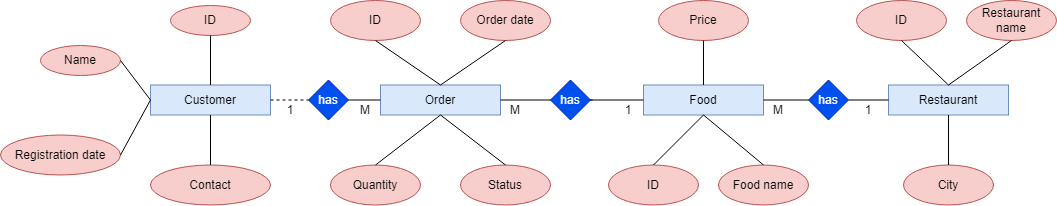

The diagram above was exported from draw.io. Its source (the exported page's mxGraphModel, read from the mxfile embedded in the PNG):
<mxGraphModel dx="2735" dy="541" grid="1" gridSize="10" guides="1" tooltips="1" connect="1" arrows="1" fold="1" page="1" pageScale="1" pageWidth="850" pageHeight="1100" math="0" shadow="0">
  <root>
    <mxCell id="0" />
    <mxCell id="1" parent="0" />
    <mxCell id="f0VAaOzLDaybiAmr87k3-24" value="Customer" style="rounded=0;whiteSpace=wrap;html=1;fillColor=#dae8fc;strokeColor=#6c8ebf;" parent="1" vertex="1">
      <mxGeometry x="-1008" y="329.5" width="120" height="30" as="geometry" />
    </mxCell>
    <mxCell id="f0VAaOzLDaybiAmr87k3-25" value="Name" style="ellipse;whiteSpace=wrap;html=1;fillColor=#f8cecc;strokeColor=#b85450;" parent="1" vertex="1">
      <mxGeometry x="-1118" y="290" width="80" height="30" as="geometry" />
    </mxCell>
    <mxCell id="f0VAaOzLDaybiAmr87k3-26" value="ID" style="ellipse;whiteSpace=wrap;html=1;fillColor=#f8cecc;strokeColor=#b85450;" parent="1" vertex="1">
      <mxGeometry x="-988" y="250" width="80" height="30" as="geometry" />
    </mxCell>
    <mxCell id="f0VAaOzLDaybiAmr87k3-27" value="Registration date" style="ellipse;whiteSpace=wrap;html=1;fillColor=#f8cecc;strokeColor=#b85450;" parent="1" vertex="1">
      <mxGeometry x="-1158" y="379.5" width="120" height="40" as="geometry" />
    </mxCell>
    <mxCell id="f0VAaOzLDaybiAmr87k3-28" value="Order" style="rounded=0;whiteSpace=wrap;html=1;fillColor=#dae8fc;strokeColor=#6c8ebf;" parent="1" vertex="1">
      <mxGeometry x="-778" y="329.5" width="120" height="30" as="geometry" />
    </mxCell>
    <mxCell id="f0VAaOzLDaybiAmr87k3-29" value="Order date" style="ellipse;whiteSpace=wrap;html=1;fillColor=#f8cecc;strokeColor=#b85450;" parent="1" vertex="1">
      <mxGeometry x="-698" y="245" width="90" height="40" as="geometry" />
    </mxCell>
    <mxCell id="f0VAaOzLDaybiAmr87k3-30" value="ID" style="ellipse;whiteSpace=wrap;html=1;fillColor=#f8cecc;strokeColor=#b85450;" parent="1" vertex="1">
      <mxGeometry x="-828" y="245" width="90" height="40" as="geometry" />
    </mxCell>
    <mxCell id="f0VAaOzLDaybiAmr87k3-31" value="Quantity" style="ellipse;whiteSpace=wrap;html=1;fillColor=#f8cecc;strokeColor=#b85450;" parent="1" vertex="1">
      <mxGeometry x="-828" y="409.5" width="90" height="40" as="geometry" />
    </mxCell>
    <mxCell id="f0VAaOzLDaybiAmr87k3-35" value="Food" style="rounded=0;whiteSpace=wrap;html=1;fillColor=#dae8fc;strokeColor=#6c8ebf;" parent="1" vertex="1">
      <mxGeometry x="-515" y="329.5" width="120" height="30" as="geometry" />
    </mxCell>
    <mxCell id="f0VAaOzLDaybiAmr87k3-36" value="ID" style="ellipse;whiteSpace=wrap;html=1;fillColor=#f8cecc;strokeColor=#b85450;" parent="1" vertex="1">
      <mxGeometry x="-550" y="409.5" width="90" height="40" as="geometry" />
    </mxCell>
    <mxCell id="f0VAaOzLDaybiAmr87k3-37" value="Food name" style="ellipse;whiteSpace=wrap;html=1;fillColor=#f8cecc;strokeColor=#b85450;" parent="1" vertex="1">
      <mxGeometry x="-440" y="409.5" width="90" height="40" as="geometry" />
    </mxCell>
    <mxCell id="f0VAaOzLDaybiAmr87k3-38" value="Price" style="ellipse;whiteSpace=wrap;html=1;fillColor=#f8cecc;strokeColor=#b85450;" parent="1" vertex="1">
      <mxGeometry x="-500" y="245" width="90" height="40" as="geometry" />
    </mxCell>
    <mxCell id="f0VAaOzLDaybiAmr87k3-39" value="Restaurant" style="rounded=0;whiteSpace=wrap;html=1;fillColor=#dae8fc;strokeColor=#6c8ebf;" parent="1" vertex="1">
      <mxGeometry x="-270" y="329.5" width="120" height="30" as="geometry" />
    </mxCell>
    <mxCell id="f0VAaOzLDaybiAmr87k3-40" value="ID" style="ellipse;whiteSpace=wrap;html=1;fillColor=#f8cecc;strokeColor=#b85450;" parent="1" vertex="1">
      <mxGeometry x="-302" y="245" width="90" height="40" as="geometry" />
    </mxCell>
    <mxCell id="f0VAaOzLDaybiAmr87k3-41" value="Restaurant name" style="ellipse;whiteSpace=wrap;html=1;fillColor=#f8cecc;strokeColor=#b85450;" parent="1" vertex="1">
      <mxGeometry x="-192" y="245" width="90" height="40" as="geometry" />
    </mxCell>
    <mxCell id="f0VAaOzLDaybiAmr87k3-42" value="has" style="rhombus;whiteSpace=wrap;html=1;fillColor=#0050ef;fontColor=#ffffff;strokeColor=#001DBC;" parent="1" vertex="1">
      <mxGeometry x="-350" y="324.5" width="40" height="40" as="geometry" />
    </mxCell>
    <mxCell id="f0VAaOzLDaybiAmr87k3-43" value="" style="endArrow=none;html=1;rounded=0;entryX=1;entryY=0.5;entryDx=0;entryDy=0;exitX=0;exitY=0.5;exitDx=0;exitDy=0;" parent="1" source="f0VAaOzLDaybiAmr87k3-39" target="f0VAaOzLDaybiAmr87k3-42" edge="1">
      <mxGeometry width="50" height="50" relative="1" as="geometry">
        <mxPoint x="40" y="399.5" as="sourcePoint" />
        <mxPoint x="85" y="434.5" as="targetPoint" />
      </mxGeometry>
    </mxCell>
    <mxCell id="f0VAaOzLDaybiAmr87k3-44" value="" style="endArrow=none;html=1;rounded=0;entryX=0;entryY=0.5;entryDx=0;entryDy=0;exitX=1;exitY=0.5;exitDx=0;exitDy=0;" parent="1" source="f0VAaOzLDaybiAmr87k3-35" target="f0VAaOzLDaybiAmr87k3-42" edge="1">
      <mxGeometry width="50" height="50" relative="1" as="geometry">
        <mxPoint x="-260" y="354.5" as="sourcePoint" />
        <mxPoint x="-300" y="354.5" as="targetPoint" />
      </mxGeometry>
    </mxCell>
    <mxCell id="f0VAaOzLDaybiAmr87k3-45" value="" style="endArrow=none;html=1;rounded=0;entryX=1;entryY=0.5;entryDx=0;entryDy=0;exitX=0;exitY=0.5;exitDx=0;exitDy=0;" parent="1" target="f0VAaOzLDaybiAmr87k3-28" edge="1">
      <mxGeometry width="50" height="50" relative="1" as="geometry">
        <mxPoint x="-566" y="344.5" as="sourcePoint" />
        <mxPoint x="-298" y="354.5" as="targetPoint" />
      </mxGeometry>
    </mxCell>
    <mxCell id="f0VAaOzLDaybiAmr87k3-46" value="" style="endArrow=none;html=1;rounded=0;entryX=0;entryY=0.5;entryDx=0;entryDy=0;exitX=1;exitY=0.5;exitDx=0;exitDy=0;dashed=1;" parent="1" source="f0VAaOzLDaybiAmr87k3-24" target="f0VAaOzLDaybiAmr87k3-65" edge="1">
      <mxGeometry width="50" height="50" relative="1" as="geometry">
        <mxPoint x="-463" y="354.5" as="sourcePoint" />
        <mxPoint x="-648" y="354.5" as="targetPoint" />
      </mxGeometry>
    </mxCell>
    <mxCell id="f0VAaOzLDaybiAmr87k3-47" value="" style="endArrow=none;html=1;rounded=0;entryX=0;entryY=0.5;entryDx=0;entryDy=0;exitX=1;exitY=0.5;exitDx=0;exitDy=0;" parent="1" source="f0VAaOzLDaybiAmr87k3-25" target="f0VAaOzLDaybiAmr87k3-24" edge="1">
      <mxGeometry width="50" height="50" relative="1" as="geometry">
        <mxPoint x="-878" y="354.5" as="sourcePoint" />
        <mxPoint x="-768" y="354.5" as="targetPoint" />
      </mxGeometry>
    </mxCell>
    <mxCell id="f0VAaOzLDaybiAmr87k3-48" value="" style="endArrow=none;html=1;rounded=0;entryX=0.5;entryY=1;entryDx=0;entryDy=0;exitX=0.5;exitY=0;exitDx=0;exitDy=0;" parent="1" source="f0VAaOzLDaybiAmr87k3-24" target="f0VAaOzLDaybiAmr87k3-26" edge="1">
      <mxGeometry width="50" height="50" relative="1" as="geometry">
        <mxPoint x="-1038" y="354.5" as="sourcePoint" />
        <mxPoint x="-1088" y="319.5" as="targetPoint" />
      </mxGeometry>
    </mxCell>
    <mxCell id="f0VAaOzLDaybiAmr87k3-49" value="" style="endArrow=none;html=1;rounded=0;entryX=1;entryY=0.5;entryDx=0;entryDy=0;exitX=0;exitY=0.5;exitDx=0;exitDy=0;" parent="1" source="f0VAaOzLDaybiAmr87k3-24" target="f0VAaOzLDaybiAmr87k3-27" edge="1">
      <mxGeometry width="50" height="50" relative="1" as="geometry">
        <mxPoint x="-1008" y="340" as="sourcePoint" />
        <mxPoint x="-1078" y="309.5" as="targetPoint" />
      </mxGeometry>
    </mxCell>
    <mxCell id="f0VAaOzLDaybiAmr87k3-50" value="" style="endArrow=none;html=1;rounded=0;entryX=0.5;entryY=1;entryDx=0;entryDy=0;exitX=0.5;exitY=0;exitDx=0;exitDy=0;" parent="1" source="f0VAaOzLDaybiAmr87k3-28" target="f0VAaOzLDaybiAmr87k3-30" edge="1">
      <mxGeometry width="50" height="50" relative="1" as="geometry">
        <mxPoint x="-878" y="354.5" as="sourcePoint" />
        <mxPoint x="-768" y="354.5" as="targetPoint" />
      </mxGeometry>
    </mxCell>
    <mxCell id="f0VAaOzLDaybiAmr87k3-51" value="" style="endArrow=none;html=1;rounded=0;entryX=0.5;entryY=1;entryDx=0;entryDy=0;exitX=0.5;exitY=0;exitDx=0;exitDy=0;" parent="1" source="f0VAaOzLDaybiAmr87k3-28" target="f0VAaOzLDaybiAmr87k3-29" edge="1">
      <mxGeometry width="50" height="50" relative="1" as="geometry">
        <mxPoint x="-708" y="339.5" as="sourcePoint" />
        <mxPoint x="-818" y="289.5" as="targetPoint" />
      </mxGeometry>
    </mxCell>
    <mxCell id="f0VAaOzLDaybiAmr87k3-57" value="" style="endArrow=none;html=1;rounded=0;entryX=0.5;entryY=0;entryDx=0;entryDy=0;exitX=0.5;exitY=1;exitDx=0;exitDy=0;" parent="1" source="f0VAaOzLDaybiAmr87k3-35" target="f0VAaOzLDaybiAmr87k3-37" edge="1">
      <mxGeometry width="50" height="50" relative="1" as="geometry">
        <mxPoint x="-495" y="364.5" as="sourcePoint" />
        <mxPoint x="-680" y="364.5" as="targetPoint" />
      </mxGeometry>
    </mxCell>
    <mxCell id="f0VAaOzLDaybiAmr87k3-58" value="" style="endArrow=none;html=1;rounded=0;entryX=0.5;entryY=0;entryDx=0;entryDy=0;exitX=0.5;exitY=1;exitDx=0;exitDy=0;" parent="1" source="f0VAaOzLDaybiAmr87k3-35" target="f0VAaOzLDaybiAmr87k3-36" edge="1">
      <mxGeometry width="50" height="50" relative="1" as="geometry">
        <mxPoint x="-485" y="374.5" as="sourcePoint" />
        <mxPoint x="-670" y="374.5" as="targetPoint" />
      </mxGeometry>
    </mxCell>
    <mxCell id="f0VAaOzLDaybiAmr87k3-59" value="" style="endArrow=none;html=1;rounded=0;entryX=0.5;entryY=1;entryDx=0;entryDy=0;exitX=0.5;exitY=0;exitDx=0;exitDy=0;" parent="1" source="f0VAaOzLDaybiAmr87k3-39" target="f0VAaOzLDaybiAmr87k3-40" edge="1">
      <mxGeometry width="50" height="50" relative="1" as="geometry">
        <mxPoint x="-260" y="354.5" as="sourcePoint" />
        <mxPoint x="-300" y="354.5" as="targetPoint" />
      </mxGeometry>
    </mxCell>
    <mxCell id="f0VAaOzLDaybiAmr87k3-60" value="" style="endArrow=none;html=1;rounded=0;entryX=0.5;entryY=0;entryDx=0;entryDy=0;exitX=0.5;exitY=1;exitDx=0;exitDy=0;" parent="1" source="f0VAaOzLDaybiAmr87k3-41" target="f0VAaOzLDaybiAmr87k3-39" edge="1">
      <mxGeometry width="50" height="50" relative="1" as="geometry">
        <mxPoint x="-250" y="364.5" as="sourcePoint" />
        <mxPoint x="-290" y="364.5" as="targetPoint" />
      </mxGeometry>
    </mxCell>
    <mxCell id="f0VAaOzLDaybiAmr87k3-61" value="has" style="rhombus;whiteSpace=wrap;html=1;fillColor=#0050ef;fontColor=#ffffff;strokeColor=#001DBC;" parent="1" vertex="1">
      <mxGeometry x="-608" y="324.5" width="40" height="40" as="geometry" />
    </mxCell>
    <mxCell id="f0VAaOzLDaybiAmr87k3-62" value="" style="endArrow=none;html=1;rounded=0;entryX=1;entryY=0.5;entryDx=0;entryDy=0;exitX=0;exitY=0.5;exitDx=0;exitDy=0;" parent="1" source="f0VAaOzLDaybiAmr87k3-35" target="f0VAaOzLDaybiAmr87k3-61" edge="1">
      <mxGeometry width="50" height="50" relative="1" as="geometry">
        <mxPoint x="-620" y="354.5" as="sourcePoint" />
        <mxPoint x="-690" y="354.5" as="targetPoint" />
      </mxGeometry>
    </mxCell>
    <mxCell id="f0VAaOzLDaybiAmr87k3-65" value="has" style="rhombus;whiteSpace=wrap;html=1;fillColor=#0050ef;fontColor=#ffffff;strokeColor=#001DBC;" parent="1" vertex="1">
      <mxGeometry x="-850" y="324.5" width="40" height="40" as="geometry" />
    </mxCell>
    <mxCell id="f0VAaOzLDaybiAmr87k3-66" value="" style="endArrow=none;html=1;rounded=0;entryX=0;entryY=0.5;entryDx=0;entryDy=0;exitX=1;exitY=0.5;exitDx=0;exitDy=0;" parent="1" source="f0VAaOzLDaybiAmr87k3-65" target="f0VAaOzLDaybiAmr87k3-28" edge="1">
      <mxGeometry width="50" height="50" relative="1" as="geometry">
        <mxPoint x="-878" y="354.5" as="sourcePoint" />
        <mxPoint x="-848" y="354.5" as="targetPoint" />
      </mxGeometry>
    </mxCell>
    <mxCell id="f0VAaOzLDaybiAmr87k3-67" value="M" style="text;html=1;strokeColor=none;fillColor=none;align=center;verticalAlign=middle;whiteSpace=wrap;rounded=0;" parent="1" vertex="1">
      <mxGeometry x="-823" y="340" width="60" height="30" as="geometry" />
    </mxCell>
    <mxCell id="f0VAaOzLDaybiAmr87k3-68" value="1" style="text;html=1;strokeColor=none;fillColor=none;align=center;verticalAlign=middle;whiteSpace=wrap;rounded=0;" parent="1" vertex="1">
      <mxGeometry x="-898" y="339.5" width="60" height="30" as="geometry" />
    </mxCell>
    <mxCell id="f0VAaOzLDaybiAmr87k3-69" value="1" style="text;html=1;strokeColor=none;fillColor=none;align=center;verticalAlign=middle;whiteSpace=wrap;rounded=0;" parent="1" vertex="1">
      <mxGeometry x="-560" y="339.5" width="60" height="30" as="geometry" />
    </mxCell>
    <mxCell id="f0VAaOzLDaybiAmr87k3-70" value="M" style="text;html=1;strokeColor=none;fillColor=none;align=center;verticalAlign=middle;whiteSpace=wrap;rounded=0;" parent="1" vertex="1">
      <mxGeometry x="-673" y="339.5" width="60" height="30" as="geometry" />
    </mxCell>
    <mxCell id="f0VAaOzLDaybiAmr87k3-71" value="1" style="text;html=1;strokeColor=none;fillColor=none;align=center;verticalAlign=middle;whiteSpace=wrap;rounded=0;" parent="1" vertex="1">
      <mxGeometry x="-320" y="340" width="60" height="30" as="geometry" />
    </mxCell>
    <mxCell id="f0VAaOzLDaybiAmr87k3-72" value="M" style="text;html=1;strokeColor=none;fillColor=none;align=center;verticalAlign=middle;whiteSpace=wrap;rounded=0;" parent="1" vertex="1">
      <mxGeometry x="-410" y="340" width="60" height="30" as="geometry" />
    </mxCell>
    <mxCell id="f0VAaOzLDaybiAmr87k3-75" value="Contact" style="ellipse;whiteSpace=wrap;html=1;fillColor=#f8cecc;strokeColor=#b85450;" parent="1" vertex="1">
      <mxGeometry x="-1008" y="409.5" width="120" height="40" as="geometry" />
    </mxCell>
    <mxCell id="f0VAaOzLDaybiAmr87k3-76" value="" style="endArrow=none;html=1;rounded=0;entryX=0.5;entryY=0;entryDx=0;entryDy=0;exitX=0.5;exitY=1;exitDx=0;exitDy=0;" parent="1" source="f0VAaOzLDaybiAmr87k3-24" target="f0VAaOzLDaybiAmr87k3-75" edge="1">
      <mxGeometry width="50" height="50" relative="1" as="geometry">
        <mxPoint x="-938" y="340" as="sourcePoint" />
        <mxPoint x="-968" y="280" as="targetPoint" />
      </mxGeometry>
    </mxCell>
    <mxCell id="ihLeCa9prf3xvNouLjh7-1" value="City" style="ellipse;whiteSpace=wrap;html=1;fillColor=#f8cecc;strokeColor=#b85450;" parent="1" vertex="1">
      <mxGeometry x="-255" y="409.5" width="90" height="40" as="geometry" />
    </mxCell>
    <mxCell id="ihLeCa9prf3xvNouLjh7-2" value="" style="endArrow=none;html=1;rounded=0;entryX=0.5;entryY=1;entryDx=0;entryDy=0;exitX=0.5;exitY=0;exitDx=0;exitDy=0;" parent="1" source="ihLeCa9prf3xvNouLjh7-1" target="f0VAaOzLDaybiAmr87k3-39" edge="1">
      <mxGeometry width="50" height="50" relative="1" as="geometry">
        <mxPoint x="-137" y="280" as="sourcePoint" />
        <mxPoint x="-200" y="340" as="targetPoint" />
      </mxGeometry>
    </mxCell>
    <mxCell id="ihLeCa9prf3xvNouLjh7-3" value="Status" style="ellipse;whiteSpace=wrap;html=1;fillColor=#f8cecc;strokeColor=#b85450;" parent="1" vertex="1">
      <mxGeometry x="-698" y="409.5" width="90" height="40" as="geometry" />
    </mxCell>
    <mxCell id="ihLeCa9prf3xvNouLjh7-4" value="" style="endArrow=none;html=1;rounded=0;entryX=0.5;entryY=0;entryDx=0;entryDy=0;exitX=0.5;exitY=1;exitDx=0;exitDy=0;" parent="1" source="f0VAaOzLDaybiAmr87k3-28" target="f0VAaOzLDaybiAmr87k3-31" edge="1">
      <mxGeometry width="50" height="50" relative="1" as="geometry">
        <mxPoint x="-708" y="340" as="sourcePoint" />
        <mxPoint x="-773" y="290" as="targetPoint" />
      </mxGeometry>
    </mxCell>
    <mxCell id="ihLeCa9prf3xvNouLjh7-5" value="" style="endArrow=none;html=1;rounded=0;entryX=0.5;entryY=0;entryDx=0;entryDy=0;exitX=0.5;exitY=1;exitDx=0;exitDy=0;" parent="1" source="f0VAaOzLDaybiAmr87k3-28" target="ihLeCa9prf3xvNouLjh7-3" edge="1">
      <mxGeometry width="50" height="50" relative="1" as="geometry">
        <mxPoint x="-708" y="340" as="sourcePoint" />
        <mxPoint x="-643" y="290" as="targetPoint" />
      </mxGeometry>
    </mxCell>
    <mxCell id="ihLeCa9prf3xvNouLjh7-6" value="" style="endArrow=none;html=1;rounded=0;entryX=0.5;entryY=0;entryDx=0;entryDy=0;exitX=0.5;exitY=1;exitDx=0;exitDy=0;" parent="1" source="f0VAaOzLDaybiAmr87k3-38" target="f0VAaOzLDaybiAmr87k3-35" edge="1">
      <mxGeometry width="50" height="50" relative="1" as="geometry">
        <mxPoint x="-445" y="370" as="sourcePoint" />
        <mxPoint x="-505" y="440" as="targetPoint" />
      </mxGeometry>
    </mxCell>
  </root>
</mxGraphModel>